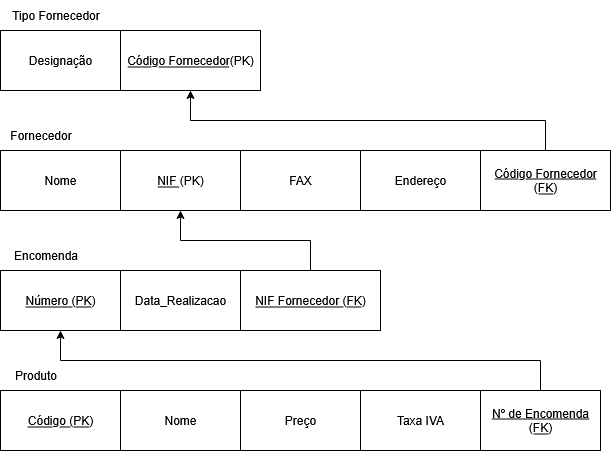

The diagram above was exported from draw.io. Its source (the exported page's mxGraphModel, read from the mxfile embedded in the PNG):
<mxGraphModel dx="1665" dy="827" grid="1" gridSize="10" guides="1" tooltips="1" connect="1" arrows="1" fold="1" page="1" pageScale="1" pageWidth="1169" pageHeight="827" math="0" shadow="0">
  <root>
    <mxCell id="0" />
    <mxCell id="1" parent="0" />
    <mxCell id="c5uHpMs8g7DBIheMiJG1-1" value="Designação" style="rounded=0;whiteSpace=wrap;html=1;" vertex="1" parent="1">
      <mxGeometry x="80" y="60" width="120" height="60" as="geometry" />
    </mxCell>
    <mxCell id="c5uHpMs8g7DBIheMiJG1-2" value="&lt;u&gt;Código&amp;nbsp;Fornecedor&lt;/u&gt;(PK)" style="rounded=0;whiteSpace=wrap;html=1;" vertex="1" parent="1">
      <mxGeometry x="200" y="60" width="140" height="60" as="geometry" />
    </mxCell>
    <mxCell id="c5uHpMs8g7DBIheMiJG1-3" value="Tipo Fornecedor" style="text;html=1;align=center;verticalAlign=middle;resizable=0;points=[];autosize=1;strokeColor=none;fillColor=none;" vertex="1" parent="1">
      <mxGeometry x="80" y="30" width="110" height="30" as="geometry" />
    </mxCell>
    <mxCell id="c5uHpMs8g7DBIheMiJG1-4" value="Nome" style="rounded=0;whiteSpace=wrap;html=1;" vertex="1" parent="1">
      <mxGeometry x="80" y="180" width="120" height="60" as="geometry" />
    </mxCell>
    <mxCell id="c5uHpMs8g7DBIheMiJG1-5" value="&lt;u&gt;NIF&amp;nbsp;&lt;/u&gt;(PK)" style="rounded=0;whiteSpace=wrap;html=1;" vertex="1" parent="1">
      <mxGeometry x="200" y="180" width="120" height="60" as="geometry" />
    </mxCell>
    <mxCell id="c5uHpMs8g7DBIheMiJG1-6" value="Encomenda" style="text;html=1;align=center;verticalAlign=middle;resizable=0;points=[];autosize=1;strokeColor=none;fillColor=none;" vertex="1" parent="1">
      <mxGeometry x="80" y="270" width="90" height="30" as="geometry" />
    </mxCell>
    <mxCell id="c5uHpMs8g7DBIheMiJG1-16" value="&lt;u&gt;Código (PK)&lt;/u&gt;" style="rounded=0;whiteSpace=wrap;html=1;" vertex="1" parent="1">
      <mxGeometry x="80" y="420" width="120" height="60" as="geometry" />
    </mxCell>
    <mxCell id="c5uHpMs8g7DBIheMiJG1-17" value="Nome" style="rounded=0;whiteSpace=wrap;html=1;" vertex="1" parent="1">
      <mxGeometry x="200" y="420" width="120" height="60" as="geometry" />
    </mxCell>
    <mxCell id="c5uHpMs8g7DBIheMiJG1-18" value="Produto" style="text;html=1;align=center;verticalAlign=middle;resizable=0;points=[];autosize=1;strokeColor=none;fillColor=none;" vertex="1" parent="1">
      <mxGeometry x="80" y="390" width="70" height="30" as="geometry" />
    </mxCell>
    <mxCell id="c5uHpMs8g7DBIheMiJG1-22" value="&lt;u&gt;Número (PK)&lt;/u&gt;" style="rounded=0;whiteSpace=wrap;html=1;" vertex="1" parent="1">
      <mxGeometry x="80" y="300" width="120" height="60" as="geometry" />
    </mxCell>
    <mxCell id="c5uHpMs8g7DBIheMiJG1-23" value="Data_Realizacao" style="rounded=0;whiteSpace=wrap;html=1;" vertex="1" parent="1">
      <mxGeometry x="200" y="300" width="120" height="60" as="geometry" />
    </mxCell>
    <mxCell id="c5uHpMs8g7DBIheMiJG1-24" value="Fornecedor" style="text;html=1;align=center;verticalAlign=middle;resizable=0;points=[];autosize=1;strokeColor=none;fillColor=none;" vertex="1" parent="1">
      <mxGeometry x="80" y="150" width="80" height="30" as="geometry" />
    </mxCell>
    <mxCell id="c5uHpMs8g7DBIheMiJG1-25" value="FAX" style="rounded=0;whiteSpace=wrap;html=1;" vertex="1" parent="1">
      <mxGeometry x="320" y="180" width="120" height="60" as="geometry" />
    </mxCell>
    <mxCell id="c5uHpMs8g7DBIheMiJG1-26" value="Endereço" style="rounded=0;whiteSpace=wrap;html=1;" vertex="1" parent="1">
      <mxGeometry x="440" y="180" width="120" height="60" as="geometry" />
    </mxCell>
    <mxCell id="c5uHpMs8g7DBIheMiJG1-41" style="edgeStyle=orthogonalEdgeStyle;rounded=0;orthogonalLoop=1;jettySize=auto;html=1;exitX=0.5;exitY=0;exitDx=0;exitDy=0;entryX=0.5;entryY=1;entryDx=0;entryDy=0;" edge="1" parent="1" source="c5uHpMs8g7DBIheMiJG1-27" target="c5uHpMs8g7DBIheMiJG1-2">
      <mxGeometry relative="1" as="geometry" />
    </mxCell>
    <mxCell id="c5uHpMs8g7DBIheMiJG1-27" value="&lt;u&gt;Código Fornecedor (FK)&lt;/u&gt;" style="rounded=0;whiteSpace=wrap;html=1;" vertex="1" parent="1">
      <mxGeometry x="560" y="180" width="130" height="60" as="geometry" />
    </mxCell>
    <mxCell id="c5uHpMs8g7DBIheMiJG1-31" value="Taxa IVA" style="rounded=0;whiteSpace=wrap;html=1;" vertex="1" parent="1">
      <mxGeometry x="440" y="420" width="120" height="60" as="geometry" />
    </mxCell>
    <mxCell id="c5uHpMs8g7DBIheMiJG1-32" value="Preço" style="rounded=0;whiteSpace=wrap;html=1;" vertex="1" parent="1">
      <mxGeometry x="320" y="420" width="120" height="60" as="geometry" />
    </mxCell>
    <mxCell id="c5uHpMs8g7DBIheMiJG1-43" style="edgeStyle=orthogonalEdgeStyle;rounded=0;orthogonalLoop=1;jettySize=auto;html=1;exitX=0.5;exitY=0;exitDx=0;exitDy=0;entryX=0.5;entryY=1;entryDx=0;entryDy=0;" edge="1" parent="1" source="c5uHpMs8g7DBIheMiJG1-34" target="c5uHpMs8g7DBIheMiJG1-22">
      <mxGeometry relative="1" as="geometry" />
    </mxCell>
    <mxCell id="c5uHpMs8g7DBIheMiJG1-34" value="Nº de Encomenda (FK)" style="rounded=0;whiteSpace=wrap;html=1;fontStyle=4" vertex="1" parent="1">
      <mxGeometry x="560" y="420" width="120" height="60" as="geometry" />
    </mxCell>
    <mxCell id="c5uHpMs8g7DBIheMiJG1-42" style="edgeStyle=orthogonalEdgeStyle;rounded=0;orthogonalLoop=1;jettySize=auto;html=1;exitX=0.5;exitY=0;exitDx=0;exitDy=0;entryX=0.5;entryY=1;entryDx=0;entryDy=0;" edge="1" parent="1" source="c5uHpMs8g7DBIheMiJG1-38" target="c5uHpMs8g7DBIheMiJG1-5">
      <mxGeometry relative="1" as="geometry" />
    </mxCell>
    <mxCell id="c5uHpMs8g7DBIheMiJG1-38" value="&lt;u&gt;NIF Fornecedor (FK)&lt;/u&gt;" style="whiteSpace=wrap;html=1;" vertex="1" parent="1">
      <mxGeometry x="320" y="300" width="140" height="60" as="geometry" />
    </mxCell>
  </root>
</mxGraphModel>